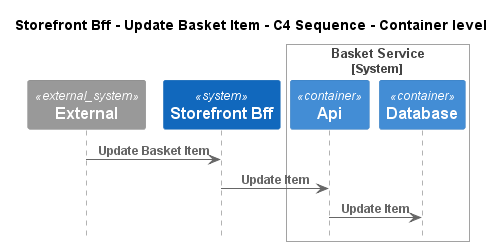

The diagram above was rendered by PlantUML. Its source (embedded in the PNG):
@startuml
!pragma layout smetana
!include ..\..\..\..\..\.c4s\C4_Sequence.puml

title Storefront Bff - Update Basket Item - C4 Sequence - Container level

System_Ext(C4InterFlow.SoftwareSystems.ExternalSystem, "External", "")
System(ECommercePlatform.SoftwareSystems.StorefrontBff, "Storefront Bff", "")

System_Boundary(ECommercePlatform.SoftwareSystems.BasketService, "Basket Service")
    Container(ECommercePlatform.SoftwareSystems.BasketService.Containers.Api, "Api", "", "")
    Container(ECommercePlatform.SoftwareSystems.BasketService.Containers.Database, "Database", "", "")
Boundary_End()

Rel(C4InterFlow.SoftwareSystems.ExternalSystem, ECommercePlatform.SoftwareSystems.StorefrontBff, "Update Basket Item")
Rel(ECommercePlatform.SoftwareSystems.StorefrontBff, ECommercePlatform.SoftwareSystems.BasketService.Containers.Api, "Update Item")
Rel(ECommercePlatform.SoftwareSystems.BasketService.Containers.Api, ECommercePlatform.SoftwareSystems.BasketService.Containers.Database, "Update Item")


@enduml